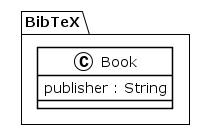

The diagram above was rendered by PlantUML. Its source (embedded in the PNG):
@startuml
!theme plain
package BibTeX {
class Book {
	 publisher : String
}
}
@enduml